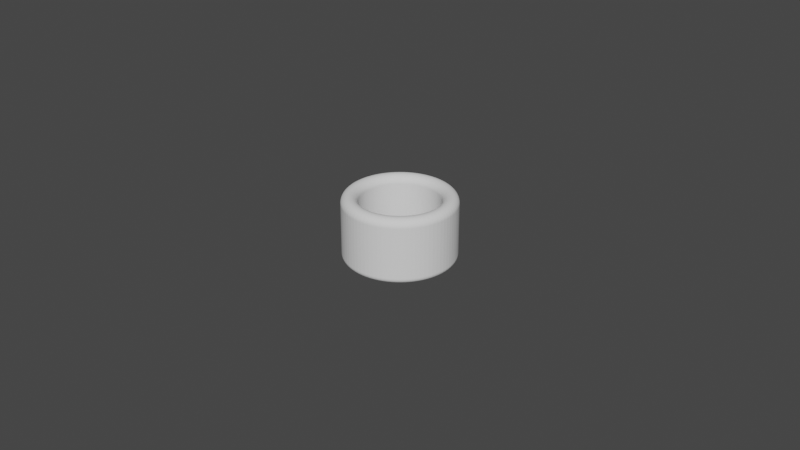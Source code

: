 # Source: Cylinder_ThumbRing_D24.5L20.0T5.0_P.blend  (saved by Blender 4.0.36; exported with 4.5.12 LTS)
import bpy
from mathutils import Matrix  # noqa: F401  (used for matrix-valued properties, if any)

bpy.ops.wm.read_factory_settings(use_empty=True)
scene = bpy.context.scene
scene.name = 'Scene'

# ---- collections
col_collection = bpy.data.collections.new('Collection'); scene.collection.children.link(col_collection)

# ---- world
world_world = bpy.data.worlds.new('World'); scene.world = world_world
world_world.use_nodes = True; world_world.node_tree.nodes.clear()
_N = world_world.node_tree.nodes; _L = world_world.node_tree.links
n0 = _N.new('ShaderNodeOutputWorld'); n0.name = 'World Output'; n0.location = (300, 300)
n1 = _N.new('ShaderNodeBackground'); n1.name = 'Background'; n1.location = (10, 300)
n1.inputs[0].default_value = (0.05088, 0.05088, 0.05088, 1.0)
_L.new(n1.outputs[0], n0.inputs[0])
n0.is_active_output = True
world_world.color = (0.05088, 0.05088, 0.05088)
world_world.use_sun_shadow = False
world_world.sun_shadow_jitter_overblur = 0.0

# ---- meshes
me_cylinder_thumbring_d24_5l20_0t5_0_p = bpy.data.meshes.new('Cylinder_ThumbRing_D24.5L20.0T5.0_P')
me_cylinder_thumbring_d24_5l20_0t5_0_p.from_pydata([(0.0, 0.01225, 0.0), (-0.0009611, 0.01221, 0.0), (-0.001916, 0.0121, 0.0), (-0.00286, 0.01191, 0.0), (-0.003785, 0.01165, 0.0), (-0.004688, 0.01132, 0.0), (-0.005561, 0.01091, 0.0), (-0.006401, 0.01044, 0.0), (-0.0072, 0.00991, 0.0), (-0.007956, 0.009315, 0.0), (-0.008662, 0.008662, 0.0), (-0.009315, 0.007956, 0.0), (-0.00991, 0.0072, 0.0), (-0.01044, 0.006401, 0.0), (-0.01091, 0.005561, 0.0), (-0.01132, 0.004688, 0.0), (-0.01165, 0.003785, 0.0), (-0.01191, 0.00286, 0.0), (-0.0121, 0.001916, 0.0), (-0.01221, 0.0009611, 0.0), (-0.01225, 0.0, 0.0), (-0.01221, -0.0009611, 0.0), (-0.0121, -0.001916, 0.0), (-0.01191, -0.00286, 0.0), (-0.01165, -0.003785, 0.0), (-0.01132, -0.004688, 0.0), (-0.01091, -0.005561, 0.0), (-0.01044, -0.006401, 0.0), (-0.00991, -0.0072, 0.0), (-0.009315, -0.007956, 0.0), (-0.008662, -0.008662, 0.0), (-0.007956, -0.009315, 0.0), (-0.0072, -0.00991, 0.0), (-0.006401, -0.01044, 0.0), (-0.005561, -0.01091, 0.0), (-0.004688, -0.01132, 0.0), (-0.003785, -0.01165, 0.0), (-0.00286, -0.01191, 0.0), (-0.001916, -0.0121, 0.0), (-0.0009611, -0.01221, 0.0), (0.0, -0.01225, 0.0), (0.0009611, -0.01221, 0.0), (0.001916, -0.0121, 0.0), (0.00286, -0.01191, 0.0), (0.003785, -0.01165, 0.0), (0.004688, -0.01132, 0.0), (0.005561, -0.01091, 0.0), (0.006401, -0.01044, 0.0), (0.0072, -0.00991, 0.0), (0.007956, -0.009315, 0.0), (0.008662, -0.008662, 0.0), (0.009315, -0.007956, 0.0), (0.00991, -0.0072, 0.0), (0.01044, -0.006401, 0.0), (0.01091, -0.005561, 0.0), (0.01132, -0.004688, 0.0), (0.01165, -0.003785, 0.0), (0.01191, -0.00286, 0.0), (0.0121, -0.001916, 0.0), (0.01221, -0.0009611, 0.0), (0.01225, 0.0, 0.0), (0.01221, 0.0009611, 0.0), (0.0121, 0.001916, 0.0), (0.01191, 0.00286, 0.0), (0.01165, 0.003785, 0.0), (0.01132, 0.004688, 0.0), (0.01091, 0.005561, 0.0), (0.01044, 0.006401, 0.0), (0.00991, 0.0072, 0.0), (0.009315, 0.007956, 0.0), (0.008662, 0.008662, 0.0), (0.007956, 0.009315, 0.0), (0.0072, 0.00991, 0.0), (0.006401, 0.01044, 0.0), (0.005561, 0.01091, 0.0), (0.004688, 0.01132, 0.0), (0.003785, 0.01165, 0.0), (0.00286, 0.01191, 0.0), (0.001916, 0.0121, 0.0), (0.0009611, 0.01221, 0.0), (0.0, 0.01725, 0.0), (-0.001353, 0.0172, 0.0), (-0.002698, 0.01704, 0.0), (-0.004027, 0.01677, 0.0), (-0.005331, 0.01641, 0.0), (-0.006601, 0.01594, 0.0), (-0.007831, 0.01537, 0.0), (-0.009013, 0.01471, 0.0), (-0.01014, 0.01396, 0.0), (-0.0112, 0.01312, 0.0), (-0.0122, 0.0122, 0.0), (-0.01312, 0.0112, 0.0), (-0.01396, 0.01014, 0.0), (-0.01471, 0.009013, 0.0), (-0.01537, 0.007831, 0.0), (-0.01594, 0.006601, 0.0), (-0.01641, 0.005331, 0.0), (-0.01677, 0.004027, 0.0), (-0.01704, 0.002698, 0.0), (-0.0172, 0.001353, 0.0), (-0.01725, 0.0, 0.0), (-0.0172, -0.001353, 0.0), (-0.01704, -0.002698, 0.0), (-0.01677, -0.004027, 0.0), (-0.01641, -0.005331, 0.0), (-0.01594, -0.006601, 0.0), (-0.01537, -0.007831, 0.0), (-0.01471, -0.009013, 0.0), (-0.01396, -0.01014, 0.0), (-0.01312, -0.0112, 0.0), (-0.0122, -0.0122, 0.0), (-0.0112, -0.01312, 0.0), (-0.01014, -0.01396, 0.0), (-0.009013, -0.01471, 0.0), (-0.007831, -0.01537, 0.0), (-0.006601, -0.01594, 0.0), (-0.005331, -0.01641, 0.0), (-0.004027, -0.01677, 0.0), (-0.002698, -0.01704, 0.0), (-0.001353, -0.0172, 0.0), (0.0, -0.01725, 0.0), (0.001353, -0.0172, 0.0), (0.002698, -0.01704, 0.0), (0.004027, -0.01677, 0.0), (0.005331, -0.01641, 0.0), (0.006601, -0.01594, 0.0), (0.007831, -0.01537, 0.0), (0.009013, -0.01471, 0.0), (0.01014, -0.01396, 0.0), (0.0112, -0.01312, 0.0), (0.0122, -0.0122, 0.0), (0.01312, -0.0112, 0.0), (0.01396, -0.01014, 0.0), (0.01471, -0.009013, 0.0), (0.01537, -0.007831, 0.0), (0.01594, -0.006601, 0.0), (0.01641, -0.005331, 0.0), (0.01677, -0.004027, 0.0), (0.01704, -0.002698, 0.0), (0.0172, -0.001353, 0.0), (0.01725, 0.0, 0.0), (0.0172, 0.001353, 0.0), (0.01704, 0.002698, 0.0), (0.01677, 0.004027, 0.0), (0.01641, 0.005331, 0.0), (0.01594, 0.006601, 0.0), (0.01537, 0.007831, 0.0), (0.01471, 0.009013, 0.0), (0.01396, 0.01014, 0.0), (0.01312, 0.0112, 0.0), (0.0122, 0.0122, 0.0), (0.0112, 0.01312, 0.0), (0.01014, 0.01396, 0.0), (0.009013, 0.01471, 0.0), (0.007831, 0.01537, 0.0), (0.006601, 0.01594, 0.0), (0.005331, 0.01641, 0.0), (0.004027, 0.01677, 0.0), (0.002698, 0.01704, 0.0), (0.001353, 0.0172, 0.0)], [], [(79, 159, 80, 0), (78, 158, 159, 79), (77, 157, 158, 78), (76, 156, 157, 77), (75, 155, 156, 76), (74, 154, 155, 75), (73, 153, 154, 74), (72, 152, 153, 73), (71, 151, 152, 72), (70, 150, 151, 71), (69, 149, 150, 70), (68, 148, 149, 69), (67, 147, 148, 68), (66, 146, 147, 67), (65, 145, 146, 66), (64, 144, 145, 65), (63, 143, 144, 64), (62, 142, 143, 63), (61, 141, 142, 62), (60, 140, 141, 61), (59, 139, 140, 60), (58, 138, 139, 59), (57, 137, 138, 58), (56, 136, 137, 57), (55, 135, 136, 56), (54, 134, 135, 55), (53, 133, 134, 54), (52, 132, 133, 53), (51, 131, 132, 52), (50, 130, 131, 51), (49, 129, 130, 50), (48, 128, 129, 49), (47, 127, 128, 48), (46, 126, 127, 47), (45, 125, 126, 46), (44, 124, 125, 45), (43, 123, 124, 44), (42, 122, 123, 43), (41, 121, 122, 42), (40, 120, 121, 41), (39, 119, 120, 40), (38, 118, 119, 39), (37, 117, 118, 38), (36, 116, 117, 37), (35, 115, 116, 36), (34, 114, 115, 35), (33, 113, 114, 34), (32, 112, 113, 33), (31, 111, 112, 32), (30, 110, 111, 31), (29, 109, 110, 30), (28, 108, 109, 29), (27, 107, 108, 28), (26, 106, 107, 27), (25, 105, 106, 26), (24, 104, 105, 25), (23, 103, 104, 24), (22, 102, 103, 23), (21, 101, 102, 22), (20, 100, 101, 21), (19, 99, 100, 20), (18, 98, 99, 19), (17, 97, 98, 18), (16, 96, 97, 17), (15, 95, 96, 16), (14, 94, 95, 15), (13, 93, 94, 14), (12, 92, 93, 13), (11, 91, 92, 12), (10, 90, 91, 11), (9, 89, 90, 10), (8, 88, 89, 9), (7, 87, 88, 8), (6, 86, 87, 7), (5, 85, 86, 6), (4, 84, 85, 5), (3, 83, 84, 4), (2, 82, 83, 3), (1, 81, 82, 2), (0, 80, 81, 1)])
_uv = me_cylinder_thumbring_d24_5l20_0t5_0_p.uv_layers.new(name='UVMap')
_uv.uv.foreach_set('vector', [0.0, 0.0, 0.0, 0.0, 0.0, 0.0, 0.0, 0.0, 0.0, 0.0, 0.0, 0.0, 0.0, 0.0, 0.0, 0.0, 0.0, 0.0, 0.0, 0.0, 0.0, 0.0, 0.0, 0.0, 0.0, 0.0, 0.0, 0.0, 0.0, 0.0, 0.0, 0.0, 0.0, 0.0, 0.0, 0.0, 0.0, 0.0, 0.0, 0.0, 0.0, 0.0, 0.0, 0.0, 0.0, 0.0, 0.0, 0.0, 0.0, 0.0, 0.0, 0.0, 0.0, 0.0, 0.0, 0.0, 0.0, 0.0, 0.0, 0.0, 0.0, 0.0, 0.0, 0.0, 0.0, 0.0, 0.0, 0.0, 0.0, 0.0, 0.0, 0.0, 0.0, 0.0, 0.0, 0.0, 0.0, 0.0, 0.0, 0.0, 0.0, 0.0, 0.0, 0.0, 0.0, 0.0, 0.0, 0.0, 0.0, 0.0, 0.0, 0.0, 0.0, 0.0, 0.0, 0.0, 0.0, 0.0, 0.0, 0.0, 0.0, 0.0, 0.0, 0.0, 0.0, 0.0, 0.0, 0.0, 0.0, 0.0, 0.0, 0.0, 0.0, 0.0, 0.0, 0.0, 0.0, 0.0, 0.0, 0.0, 0.0, 0.0, 0.0, 0.0, 0.0, 0.0, 0.0, 0.0, 0.0, 0.0, 0.0, 0.0, 0.0, 0.0, 0.0, 0.0, 0.0, 0.0, 0.0, 0.0, 0.0, 0.0, 0.0, 0.0, 0.0, 0.0, 0.0, 0.0, 0.0, 0.0, 0.0, 0.0, 0.0, 0.0, 0.0, 0.0, 0.0, 0.0, 0.0, 0.0, 0.0, 0.0, 0.0, 0.0, 0.0, 0.0, 0.0, 0.0, 0.0, 0.0, 0.0, 0.0, 0.0, 0.0, 0.0, 0.0, 0.0, 0.0, 0.0, 0.0, 0.0, 0.0, 0.0, 0.0, 0.0, 0.0, 0.0, 0.0, 0.0, 0.0, 0.0, 0.0, 0.0, 0.0, 0.0, 0.0, 0.0, 0.0, 0.0, 0.0, 0.0, 0.0, 0.0, 0.0, 0.0, 0.0, 0.0, 0.0, 0.0, 0.0, 0.0, 0.0, 0.0, 0.0, 0.0, 0.0, 0.0, 0.0, 0.0, 0.0, 0.0, 0.0, 0.0, 0.0, 0.0, 0.0, 0.0, 0.0, 0.0, 0.0, 0.0, 0.0, 0.0, 0.0, 0.0, 0.0, 0.0, 0.0, 0.0, 0.0, 0.0, 0.0, 0.0, 0.0, 0.0, 0.0, 0.0, 0.0, 0.0, 0.0, 0.0, 0.0, 0.0, 0.0, 0.0, 0.0, 0.0, 0.0, 0.0, 0.0, 0.0, 0.0, 0.0, 0.0, 0.0, 0.0, 0.0, 0.0, 0.0, 0.0, 0.0, 0.0, 0.0, 0.0, 0.0, 0.0, 0.0, 0.0, 0.0, 0.0, 0.0, 0.0, 0.0, 0.0, 0.0, 0.0, 0.0, 0.0, 0.0, 0.0, 0.0, 0.0, 0.0, 0.0, 0.0, 0.0, 0.0, 0.0, 0.0, 0.0, 0.0, 0.0, 0.0, 0.0, 0.0, 0.0, 0.0, 0.0, 0.0, 0.0, 0.0, 0.0, 0.0, 0.0, 0.0, 0.0, 0.0, 0.0, 0.0, 0.0, 0.0, 0.0, 0.0, 0.0, 0.0, 0.0, 0.0, 0.0, 0.0, 0.0, 0.0, 0.0, 0.0, 0.0, 0.0, 0.0, 0.0, 0.0, 0.0, 0.0, 0.0, 0.0, 0.0, 0.0, 0.0, 0.0, 0.0, 0.0, 0.0, 0.0, 0.0, 0.0, 0.0, 0.0, 0.0, 0.0, 0.0, 0.0, 0.0, 0.0, 0.0, 0.0, 0.0, 0.0, 0.0, 0.0, 0.0, 0.0, 0.0, 0.0, 0.0, 0.0, 0.0, 0.0, 0.0, 0.0, 0.0, 0.0, 0.0, 0.0, 0.0, 0.0, 0.0, 0.0, 0.0, 0.0, 0.0, 0.0, 0.0, 0.0, 0.0, 0.0, 0.0, 0.0, 0.0, 0.0, 0.0, 0.0, 0.0, 0.0, 0.0, 0.0, 0.0, 0.0, 0.0, 0.0, 0.0, 0.0, 0.0, 0.0, 0.0, 0.0, 0.0, 0.0, 0.0, 0.0, 0.0, 0.0, 0.0, 0.0, 0.0, 0.0, 0.0, 0.0, 0.0, 0.0, 0.0, 0.0, 0.0, 0.0, 0.0, 0.0, 0.0, 0.0, 0.0, 0.0, 0.0, 0.0, 0.0, 0.0, 0.0, 0.0, 0.0, 0.0, 0.0, 0.0, 0.0, 0.0, 0.0, 0.0, 0.0, 0.0, 0.0, 0.0, 0.0, 0.0, 0.0, 0.0, 0.0, 0.0, 0.0, 0.0, 0.0, 0.0, 0.0, 0.0, 0.0, 0.0, 0.0, 0.0, 0.0, 0.0, 0.0, 0.0, 0.0, 0.0, 0.0, 0.0, 0.0, 0.0, 0.0, 0.0, 0.0, 0.0, 0.0, 0.0, 0.0, 0.0, 0.0, 0.0, 0.0, 0.0, 0.0, 0.0, 0.0, 0.0, 0.0, 0.0, 0.0, 0.0, 0.0, 0.0, 0.0, 0.0, 0.0, 0.0, 0.0, 0.0, 0.0, 0.0, 0.0, 0.0, 0.0, 0.0, 0.0, 0.0, 0.0, 0.0, 0.0, 0.0, 0.0, 0.0, 0.0, 0.0, 0.0, 0.0, 0.0, 0.0, 0.0, 0.0, 0.0, 0.0, 0.0, 0.0, 0.0, 0.0, 0.0, 0.0, 0.0, 0.0, 0.0, 0.0, 0.0, 0.0, 0.0, 0.0, 0.0, 0.0, 0.0, 0.0, 0.0, 0.0, 0.0, 0.0, 0.0, 0.0, 0.0, 0.0, 0.0, 0.0, 0.0, 0.0, 0.0, 0.0, 0.0, 0.0, 0.0, 0.0, 0.0, 0.0, 0.0, 0.0, 0.0, 0.0, 0.0, 0.0, 0.0, 0.0, 0.0, 0.0, 0.0, 0.0, 0.0, 0.0, 0.0, 0.0, 0.0, 0.0, 0.0, 0.0, 0.0, 0.0, 0.0, 0.0, 0.0, 0.0, 0.0, 0.0, 0.0, 0.0, 0.0, 0.0, 0.0, 0.0, 0.0, 0.0, 0.0, 0.0, 0.0, 0.0, 0.0, 0.0, 0.0, 0.0, 0.0, 0.0, 0.0, 0.0, 0.0, 0.0, 0.0, 0.0, 0.0, 0.0, 0.0, 0.0, 0.0, 0.0, 0.0, 0.0, 0.0, 0.0, 0.0, 0.0, 0.0, 0.0, 0.0, 0.0, 0.0, 0.0])
me_cylinder_thumbring_d24_5l20_0t5_0_p.update()

# ---- objects
ob_cylinder_thumbring_d24_5l20_0t5_0_p = bpy.data.objects.new('Cylinder_ThumbRing_D24.5L20.0T5.0_P', me_cylinder_thumbring_d24_5l20_0t5_0_p)

# ---- transforms, parenting, visibility, modifiers, constraints
ob_cylinder_thumbring_d24_5l20_0t5_0_p.location = (0.0, 0.0, 0.02)
_m = ob_cylinder_thumbring_d24_5l20_0t5_0_p.modifiers.new('Solidify', 'SOLIDIFY')
_m.solidify_mode = 'NON_MANIFOLD'
_m.thickness = 0.0206
_m.thickness_clamp = 0.05
_m.nonmanifold_thickness_mode = 'EVEN'
_m.nonmanifold_boundary_mode = 'ROUND'
_m = ob_cylinder_thumbring_d24_5l20_0t5_0_p.modifiers.new('Bevel', 'BEVEL')
_m.segments = 12
_m.angle_limit = 0.2618
_m.offset_type = 'DEPTH'

# ---- collection membership
scene.collection.objects.link(ob_cylinder_thumbring_d24_5l20_0t5_0_p)

# ---- scene / render settings (as saved in the file)
scene.frame_start = 1; scene.frame_end = 250; scene.frame_set(1)
scene.render.engine = 'BLENDER_EEVEE_NEXT'
scene.cycles.sampling_pattern = 'TABULATED_SOBOL'
scene.cycles.use_light_tree = False
scene.view_settings.view_transform = 'Filmic'
bpy.context.view_layer.update()

# ---- added for rendering (the .blend has no active camera and no usable light): camera, sun
cam_auto = bpy.data.cameras.new('AutoCamera')
cam_auto.lens = 50.0
cam_auto.sensor_width = 36.0
cam_auto.clip_end = 1000.0
ob_auto_camera = bpy.data.objects.new('AutoCamera', cam_auto)
scene.collection.objects.link(ob_auto_camera)
ob_auto_camera.location = (0.185045, -0.222054, 0.158006)
ob_auto_camera.rotation_euler = (1.09748, -7.21219e-08, 0.694738)
scene.camera = ob_auto_camera
light_auto_sun = bpy.data.lights.new('AutoSun', 'SUN')
light_auto_sun.energy = 3.0
light_auto_sun.angle = 0.0523599
ob_auto_sun = bpy.data.objects.new('AutoSun', light_auto_sun)
scene.collection.objects.link(ob_auto_sun)
ob_auto_sun.rotation_euler = (0.872665, 0.174533, 0.523599)
bpy.context.view_layer.update()
